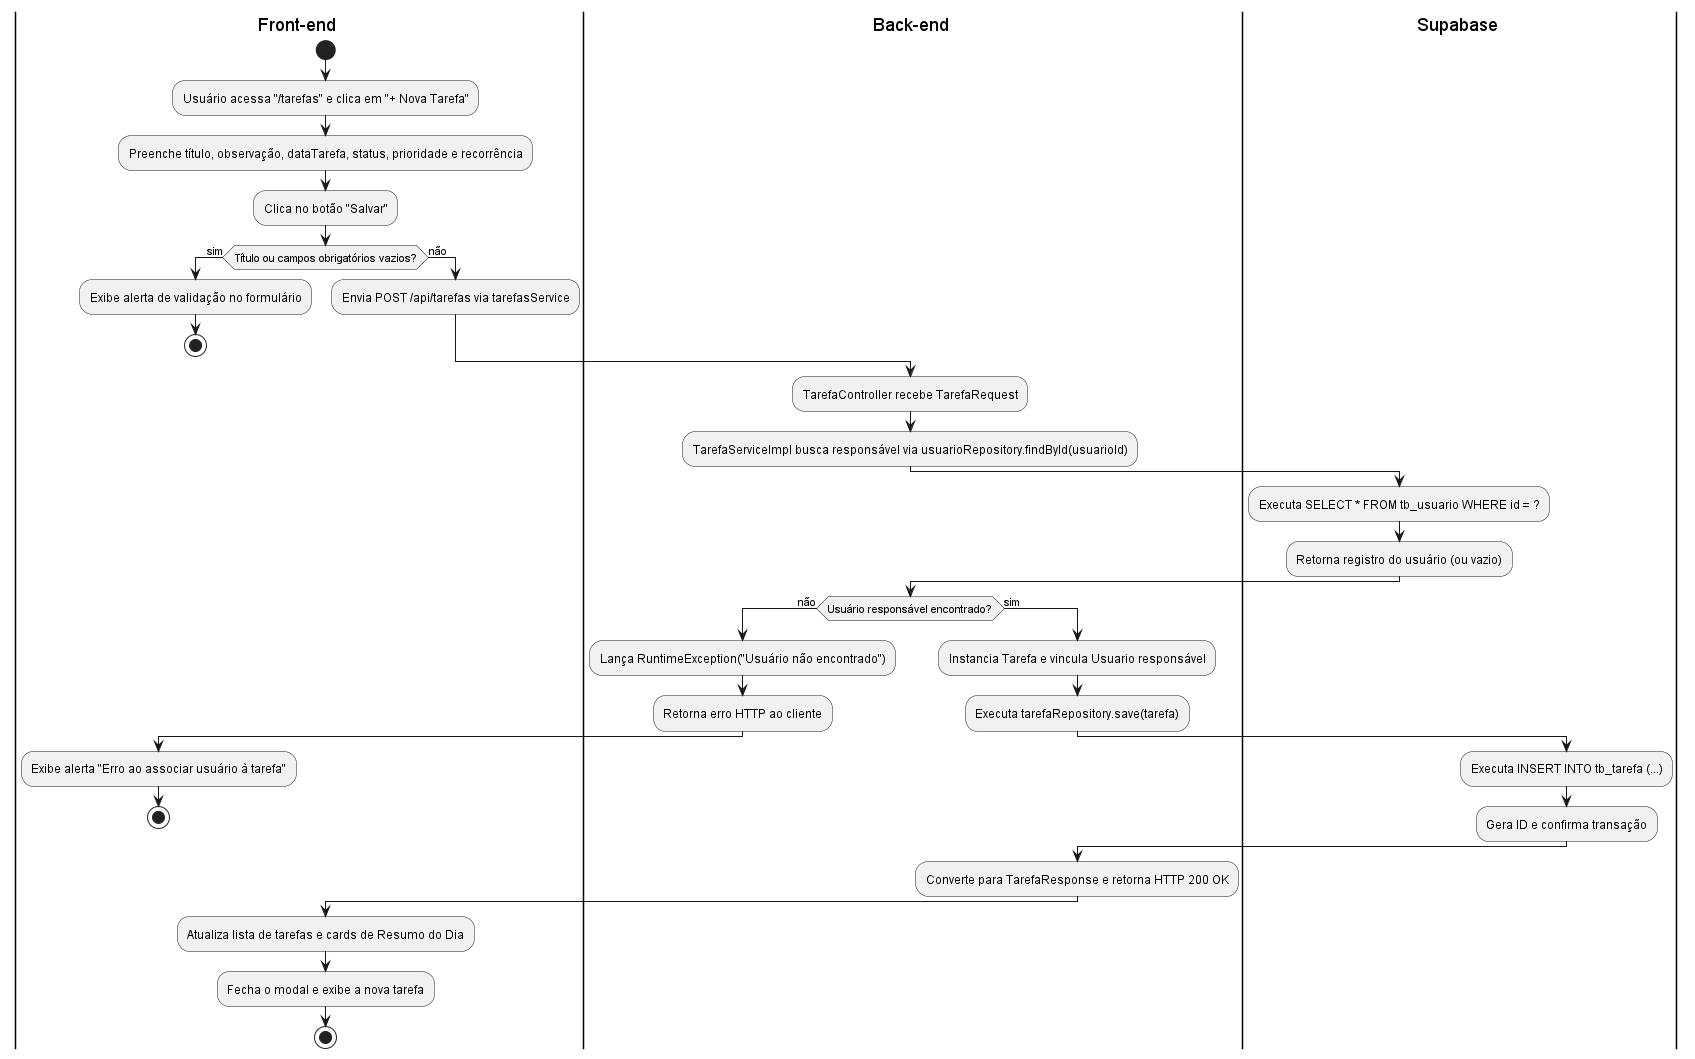

The diagram above was rendered by PlantUML. Its source (embedded in the PNG):
@startuml DiagramaDeAtividades_GestaoTarefas_Limpo
skinparam ConditionEndStyle hline

|Front-end |
start
:Usuário acessa "/tarefas" e clica em "+ Nova Tarefa";
:Preenche título, observação, dataTarefa, status, prioridade e recorrência;
:Clica no botão "Salvar";

if (Título ou campos obrigatórios vazios?) then (sim)
  :Exibe alerta de validação no formulário;
  stop
else (não)
  :Envia POST /api/tarefas via tarefasService;
endif

|Back-end |
:TarefaController recebe TarefaRequest;
:TarefaServiceImpl busca responsável via usuarioRepository.findById(usuarioId);

|Supabase |
:Executa SELECT * FROM tb_usuario WHERE id = ?;
:Retorna registro do usuário (ou vazio);

|Back-end |
if (Usuário responsável encontrado?) then (não)
  :Lança RuntimeException("Usuário não encontrado");
  :Retorna erro HTTP ao cliente;
  |Front-end |
  :Exibe alerta "Erro ao associar usuário à tarefa";
  stop
else (sim)
  |Back-end |
  :Instancia Tarefa e vincula Usuario responsável;
  :Executa tarefaRepository.save(tarefa);

  |Supabase |
  :Executa INSERT INTO tb_tarefa (...);
  :Gera ID e confirma transação;

  |Back-end |
  :Converte para TarefaResponse e retorna HTTP 200 OK;
endif

|Front-end |
:Atualiza lista de tarefas e cards de Resumo do Dia;
:Fecha o modal e exibe a nova tarefa;
stop

@enduml